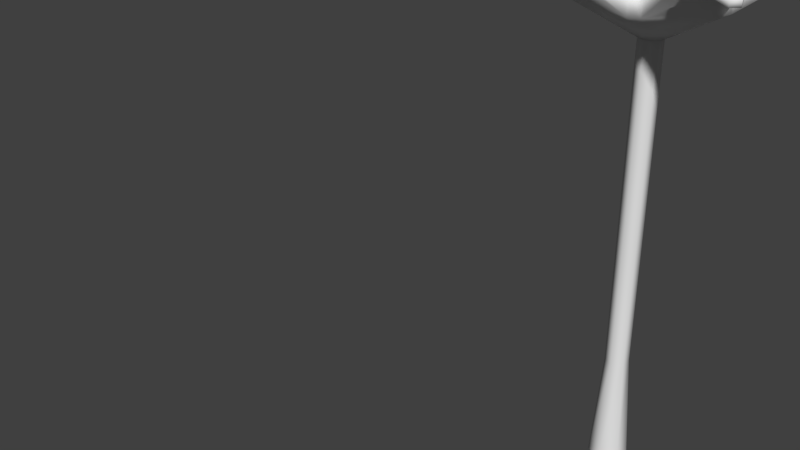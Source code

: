 # Source: enemy_plant.blend  (saved by Blender 2.78.0; exported with 4.5.12 LTS)
import bpy
from mathutils import Matrix  # noqa: F401  (used for matrix-valued properties, if any)

bpy.ops.wm.read_factory_settings(use_empty=True)
scene = bpy.context.scene
scene.name = 'Scene'

# ---- collections
col_collection_1 = bpy.data.collections.new('Collection 1'); scene.collection.children.link(col_collection_1)

# ---- world
world_world = bpy.data.worlds.new('World'); scene.world = world_world
world_world.color = (0.05088, 0.05088, 0.05088)
world_world.use_sun_shadow = False
world_world.sun_shadow_jitter_overblur = 0.0
world_world.cycles.sampling_method = 'MANUAL'

# ---- meshes
me_circle_002 = bpy.data.meshes.new('Circle.002')
me_circle_002.from_pydata([(0.0, 1.0, 14.4), (-0.5, 0.866, 14.4), (-0.866, 0.5, 14.4), (-1.0, -4.371e-08, 14.4), (-0.866, -0.5, 14.4), (-0.5, -0.866, 14.4), (-1.51e-07, -1.0, 14.4), (0.5, -0.866, 14.4), (0.866, -0.5, 14.4), (1.0, -4.649e-07, 14.4), (0.866, 0.5, 14.4), (0.5, 0.866, 14.4), (-3.17e-09, 1.319, 15.17), (-0.6595, 1.142, 15.17), (-1.142, 0.6595, 15.17), (-1.319, -1.328e-08, 15.17), (-1.142, -0.6595, 15.17), (-0.6595, -1.142, 15.17), (-2.023e-07, -1.319, 15.17), (0.6595, -1.142, 15.17), (1.142, -0.6595, 15.17), (1.319, -5.689e-07, 15.17), (1.142, 0.6595, 15.17), (0.6595, 1.142, 15.17), (-4.686e-08, 3.896, 16.91), (-1.948, 3.374, 16.91), (-3.374, 1.948, 16.91), (-3.896, 2.785e-07, 16.91), (-3.374, -1.948, 16.91), (-1.948, -3.374, 16.91), (-6.351e-07, -3.896, 16.91), (1.948, -3.374, 16.91), (3.374, -1.948, 16.91), (3.896, 1.575, 16.91), (3.374, 1.948, 16.91), (1.948, 3.374, 16.91), (1.244e-08, 7.089, 19.68), (-3.544, 6.139, 19.68), (-6.139, 3.544, 19.68), (-7.089, 6.697e-07, 19.68), (-6.139, -3.544, 19.68), (-3.544, -6.139, 19.68), (-1.058e-06, -7.089, 19.68), (3.544, -6.139, 19.68), (6.139, -3.544, 19.68), (7.089, 1.575, 19.68), (6.139, 3.544, 19.68), (3.544, 6.139, 19.68), (4.006e-09, 7.981, 23.87), (-3.99, 6.912, 23.87), (-6.912, 3.99, 23.87), (-7.981, 7.69e-07, 23.87), (-6.912, -3.99, 23.87), (-3.99, -6.912, 23.87), (-1.201e-06, -7.981, 23.87), (3.99, -6.912, 23.87), (6.912, -3.99, 23.87), (7.981, 1.575, 23.87), (6.912, 3.99, 23.87), (3.99, 6.912, 23.87), (9.392e-09, 8.397, 29.77), (-4.817, 7.272, 29.77), (-7.272, 4.198, 29.77), (-8.397, 8.195e-07, 29.77), (-7.272, -4.198, 29.77), (-4.198, -7.272, 29.77), (-1.259e-06, -8.397, 29.77), (4.198, -7.272, 29.77), (7.272, -4.198, 29.77), (8.397, 1.575, 29.77), (7.272, 4.198, 29.77), (4.198, 7.272, 29.77), (-2.724e-08, 6.569, 36.17), (-3.903, 5.689, 36.17), (-6.308, 3.285, 36.17), (-7.188, 6.498e-07, 36.17), (-6.308, -3.285, 36.17), (-3.903, -5.689, 36.17), (-1.019e-06, -6.569, 36.17), (3.285, -5.689, 36.17), (5.689, -3.285, 36.17), (6.569, 1.575, 36.17), (5.689, 3.285, 36.17), (3.285, 5.689, 36.17), (-3.201e-08, 4.065, 38.24), (-3.448, 3.52, 38.24), (-4.936, 2.033, 38.24), (-5.481, 4.627e-07, 38.24), (-4.936, -2.033, 38.24), (-3.448, -3.52, 38.24), (-6.458e-07, -4.065, 38.24), (2.033, -3.52, 38.24), (3.52, -2.033, 38.24), (4.065, 1.575, 38.24), (3.52, 2.033, 38.24), (2.033, 3.52, 38.24), (-6.954e-08, 1.043e-07, 38.81), (-2.525, -0.1445, 38.79), (-2.43, -4.21, 38.22), (-2.43, 3.92, 38.22), (-2.088, -6.714, 36.18), (-2.088, 6.425, 36.18), (-1.03, -8.541, 29.87), (-1.03, 8.252, 29.87), (-0.05402, -8.126, 24.06), (-0.05402, 7.836, 24.06), (-1.244, 6.426, 16.49), (-2.056, 6.208, 16.49), (-5.88, 2.424, 16.49), (-6.126, 1.505, 16.49), (-4.741, -3.65, 16.49), (-4.078, -4.313, 16.49), (1.071, -5.699, 16.49), (2.001, -5.45, 16.49), (5.78, -1.629, 16.49), (5.998, -0.8148, 16.49), (4.606, 4.413, 16.49), (3.985, 5.034, 16.49), (-0.057, 1.441, 14.52), (-0.5922, 1.298, 14.52), (-0.9839, 0.9063, 14.52), (-1.127, 0.3711, 14.52), (-0.9839, -0.164, 14.52), (-0.5922, -0.5558, 14.52), (-0.05701, -0.6992, 14.52), (0.4782, -0.5558, 14.52), (0.8699, -0.164, 14.52), (1.013, 0.3711, 14.52), (0.8699, 0.9063, 13.52), (0.4782, 1.298, 14.52), (1.044, 11.09, 18.84), (-6.15, 9.33, 18.84), (-9.016, 6.464, 18.84), (-10.77, -0.7584, 18.84), (-9.902, -4.009, 18.84), (-4.287, -9.514, 18.84), (-1.336, -10.3, 18.84), (6.103, -8.52, 18.84), (8.834, -5.789, 18.84), (10.64, 1.575, 18.84), (9.808, 4.677, 18.84), (4.351, 10.21, 18.84), (3.195, 13.78, 18.14), (-9.616, 10.32, 18.14), (-10.01, 9.931, 18.14), (-13.48, -2.845, 18.14), (-13.29, -3.555, 18.14), (-3.953, -12.87, 18.14), (-3.303, -13.04, 18.14), (9.439, -9.646, 18.14), (9.96, -9.124, 18.14), (13.35, 3.627, 18.14), (13.19, 4.257, 18.14), (3.833, 13.61, 18.14), (-0.06706, 1.265, -14.98), (-0.8904, 0.7892, -14.98), (-0.8904, -0.1615, -14.98), (-0.06706, -0.6369, -14.98), (0.7563, -0.1615, -14.98), (0.7563, 0.7892, -14.98), (-0.06706, 1.876, -23.99), (-1.42, 1.095, -23.99), (-1.42, -0.4673, -23.99), (-0.06706, -1.249, -23.99), (1.286, -0.4673, -23.99), (1.286, 1.095, -23.99), (-0.06706, 1.265, -6.015), (-0.8904, 0.7892, -6.015), (-0.8904, -0.1615, -6.015), (-0.06706, -0.6369, -6.015), (0.7563, -0.1615, -6.015), (0.7563, 0.7892, -6.015), (-0.06706, 1.265, 4.758), (-0.8904, 0.7892, 4.758), (-0.8904, -0.1615, 4.758), (-0.06706, -0.6369, 4.758), (0.7563, -0.1615, 4.758), (0.7563, 0.7892, 4.758), (-0.06706, 1.265, 14.72), (-0.8904, 0.7892, 14.72), (-0.8904, -0.1615, 14.72), (-0.06706, -0.6369, 14.72), (0.7563, -0.1615, 14.72), (0.7563, 0.7892, 14.72), (-2.056, 6.208, 14.63), (-1.244, 6.426, 14.63), (-5.88, 2.424, 14.63), (-6.126, 1.505, 14.63), (-4.741, -3.65, 14.63), (-4.078, -4.313, 14.63), (1.071, -5.699, 14.63), (2.001, -5.45, 14.63), (5.78, -1.629, 14.63), (5.998, -0.8148, 14.63), (4.606, 4.413, 14.63), (3.985, 5.034, 14.63), (-0.5922, 1.298, 11.67), (-0.057, 1.441, 11.67), (-0.9839, 0.9063, 11.67), (-1.127, 0.3711, 11.67), (-0.9839, -0.164, 11.67), (-0.5922, -0.5558, 11.67), (-0.05701, -0.6992, 11.67), (0.4782, -0.5558, 11.67), (0.8699, -0.164, 11.67), (1.013, 0.3711, 11.67), (0.8699, 0.9063, 11.67), (0.4782, 1.298, 11.67), (-9.016, 6.464, 18.3), (-6.15, 9.33, 18.3), (-9.902, -4.009, 18.3), (-10.77, -0.7584, 18.3), (-1.336, -10.3, 18.3), (-4.287, -9.514, 18.3), (8.834, -5.789, 18.3), (6.103, -8.52, 18.3), (9.808, 4.677, 18.3), (10.64, 1.575, 18.3), (1.044, 11.09, 18.3), (4.351, 10.21, 18.3), (-10.01, 9.931, 17.6), (-9.616, 10.32, 17.6), (-13.29, -3.555, 17.6), (-13.48, -2.845, 17.6), (-3.303, -13.04, 17.6), (-3.953, -12.87, 17.6), (9.96, -9.124, 17.6), (9.439, -9.646, 17.6), (13.19, 4.257, 17.6), (13.35, 3.627, 17.6), (3.195, 13.78, 17.6), (3.833, 13.61, 17.6), (0.901, 0.901, 15.17), (1.76, -2.661, 16.91), (1.76, 2.661, 16.91), (3.94, -4.842, 19.68), (3.94, 4.842, 19.68), (4.55, -5.451, 23.87), (4.55, 5.451, 23.87), (4.834, -5.735, 29.77), (4.834, 5.735, 29.77), (3.586, -4.487, 36.17), (3.586, 4.487, 36.17), (1.875, -2.776, 38.24), (1.875, 2.776, 38.24), (2.993, -0.1964, 16.91), (5.973, -0.9946, 19.68), (6.805, -1.218, 23.87), (7.193, -1.322, 29.77), (5.488, -0.8649, 36.17), (3.151, -0.2387, 38.24), (0.3813, 7.504, 24.51), (0.285, 7.889, 29.97), (0.285, -7.653, 29.97), (0.1806, 6.198, 35.88), (0.1806, -5.961, 35.88), (0.1468, 3.88, 37.8), (0.1468, -3.644, 37.8), (0.1374, 0.1181, 38.33), (-2.598, 0.001371, 38.27), (-2.535, -3.75, 37.75), (-2.533, 4.365, 37.66), (-2.305, -6.061, 35.85), (-2.305, 6.064, 35.85), (-1.596, -7.748, 29.99), (-1.596, 7.75, 29.99), (-0.9415, -7.364, 24.59), (-0.9415, 7.367, 24.59), (-0.6601, 7.022, 22.12), (-0.6601, -6.885, 22.12), (-1.269, 7.559, 27.29), (-1.269, -7.556, 27.29), (-1.95, 6.907, 32.92), (-1.95, -6.904, 32.92), (-2.42, -4.906, 36.8), (-2.567, -1.874, 38.01), (0.1421, 1.999, 38.07), (0.1637, -4.803, 36.84), (0.1637, 5.039, 36.84), (0.2328, -6.807, 32.93), (-2.567, 2.245, 38.01), (0.2328, 7.043, 32.93), (0.3332, -7.46, 27.24), (0.3332, 7.696, 27.24), (0.1421, -1.763, 38.07), (-0.5194, 6.849, 20.88), (-0.8008, -7.125, 23.35), (-1.105, 7.463, 25.94), (-1.432, -7.652, 28.64), (-1.773, 7.329, 31.45), (-2.133, -6.413, 34.63), (-2.477, -4.328, 37.27), (-2.551, -2.812, 37.88), (0.1444, 2.939, 37.93), (0.1552, -4.223, 37.32), (0.2067, -6.384, 34.4), (-2.549, 3.347, 37.8), (0.2589, 7.466, 31.45), (0.3091, -7.556, 28.6), (0.3572, 7.6, 25.87), (0.1444, -2.703, 37.93), (-0.8008, 7.194, 23.35), (-0.5194, -6.646, 20.88), (-1.432, 7.654, 28.64), (-1.105, -7.46, 25.94), (-2.128, 6.486, 34.38), (-1.779, -7.421, 31.73), (-2.362, -5.483, 36.32), (-2.582, -0.9365, 38.14), (0.1397, 1.059, 38.2), (0.1721, -5.382, 36.36), (0.1552, 4.459, 37.32), (0.2589, -7.23, 31.45), (-2.582, 0.9392, 38.14), (0.2067, 6.62, 34.4), (0.3572, -7.364, 25.87), (0.3091, 7.793, 28.6), (0.3602, 7.297, 23.69), (0.1397, -0.8224, 38.2), (-0.8127, 7.504, 24.47), (-0.909, 7.889, 29.92), (-0.909, -7.653, 29.92), (-1.013, 6.198, 35.84), (-1.013, -5.961, 35.84), (-1.047, 3.88, 37.76), (-1.047, -3.644, 37.76), (-1.057, 0.1181, 38.29), (-1.407, 0.001371, 38.3), (-1.343, -3.75, 37.77), (-1.342, 4.365, 37.68), (-1.114, -6.061, 35.87), (-1.114, 6.064, 35.87), (-0.4044, -7.748, 30.01), (-0.4044, 7.75, 30.01), (0.2497, -7.364, 24.61), (0.2497, 7.367, 24.61), (0.5311, 7.022, 22.14), (0.5311, -6.885, 22.14), (-0.07735, 7.559, 27.31), (-0.07735, -7.556, 27.31), (-0.7591, 6.907, 32.94), (-0.7591, -6.904, 32.94), (-1.229, -4.906, 36.82), (-1.375, -1.874, 38.03), (-1.052, 1.999, 38.02), (-1.03, -4.803, 36.8), (-1.03, 5.039, 36.8), (-0.9612, -6.807, 32.88), (-1.375, 2.245, 38.03), (-0.9612, 7.043, 32.88), (-0.8608, -7.46, 27.2), (-0.8608, 7.696, 27.2), (-1.052, -1.763, 38.02), (0.6718, 6.849, 20.91), (0.3904, -7.125, 23.38), (0.08618, 7.463, 25.96), (-0.2409, -7.652, 28.66), (-0.5818, 7.329, 31.48), (-0.9415, -6.413, 34.65), (-1.286, -4.328, 37.3), (-1.359, -2.812, 37.9), (-1.05, 2.939, 37.89), (-1.039, -4.223, 37.28), (-0.9873, -6.384, 34.36), (-1.358, 3.347, 37.83), (-0.9351, 7.466, 31.4), (-0.8849, -7.556, 28.56), (-0.8368, 7.6, 25.83), (-1.05, -2.703, 37.89), (0.3904, 7.194, 23.38), (0.6718, -6.646, 20.91), (-0.2409, 7.654, 28.66), (0.08618, -7.46, 25.96), (-0.9365, 6.486, 34.41), (-0.5874, -7.421, 31.75), (-1.171, -5.483, 36.35), (-1.391, -0.9365, 38.16), (-1.054, 1.059, 38.16), (-1.022, -5.382, 36.32), (-1.039, 4.459, 37.28), (-0.9351, -7.23, 31.4), (-1.391, 0.9392, 38.16), (-0.9873, 6.62, 34.36), (-0.8368, -7.364, 25.83), (-0.8849, 7.793, 28.56), (-0.8338, 7.297, 23.65), (-1.054, -0.8224, 38.16), (-1.244, 7.444, 24.21), (-1.328, 7.865, 29.58), (-1.329, -7.632, 29.61), (-1.433, 6.299, 35.47), (-1.434, -6.041, 35.55), (-1.473, 3.633, 37.78), (-1.471, -3.77, 37.64), (-1.481, -0.153, 38.24), (-0.9806, -0.131, 38.29), (-0.9071, -3.871, 37.68), (-0.9202, 4.199, 37.72), (-0.6511, -6.153, 35.56), (-0.6431, 6.174, 35.5), (0.06074, -7.724, 29.69), (0.06836, 7.722, 29.62), (0.7114, -7.3, 24.29), (0.7151, 7.316, 24.26), (0.9933, 6.975, 21.82), (0.9903, -6.826, 21.85), (0.3943, 7.531, 26.93), (0.3923, -7.529, 26.95), (-0.2808, 7.036, 32.51), (-0.2956, -7.003, 32.73), (-0.7895, -5.055, 36.71), (-0.9474, -2.088, 38.01), (-1.478, 1.744, 38.04), (-1.454, -4.933, 36.68), (-1.458, 4.893, 36.91), (-1.38, -6.916, 32.49), (-0.955, 1.92, 38.07), (-1.379, 7.161, 32.45), (-1.28, -7.436, 26.84), (-1.28, 7.671, 26.82), (-1.477, -1.989, 37.98), (1.058, 6.895, 21.25), (0.7774, -7.188, 23.71), (0.4632, 7.49, 26.36), (0.1427, -7.676, 29.01), (-0.2115, 7.2, 31.93), (-0.5556, -6.321, 34.98), (-0.8738, -4.206, 37.4), (-0.9387, -2.598, 37.94), (-1.474, 3.186, 37.84), (-1.466, -4.097, 37.37), (-1.418, -6.305, 34.63), (-0.9307, 3.514, 37.81), (-1.368, 7.348, 31.8), (-1.316, -7.577, 28.84), (-1.269, 7.626, 26.18), (-1.475, -2.477, 37.91), (0.7737, 7.244, 23.75), (1.061, -6.705, 21.22), (0.135, 7.683, 29.07), (0.4652, -7.486, 26.35), (-0.5586, 6.375, 34.8), (-0.2022, -7.323, 31.99), (-0.7618, -5.334, 36.48), (-0.9692, -0.8041, 38.19), (-1.479, 1.314, 38.1), (-1.449, -5.252, 36.41), (-1.462, 4.605, 37.14), (-1.367, -7.121, 31.77), (-0.963, 1.264, 38.14), (-1.419, 6.519, 34.7), (-1.268, -7.388, 26.16), (-1.316, 7.816, 28.88), (-1.253, 7.358, 23.87), (-1.48, -0.5513, 38.18)], [], [(9, 10, 22, 21), (6, 7, 19, 18), (3, 4, 16, 15), (10, 11, 23, 232, 22), (0, 1, 13, 12), (7, 8, 20, 19), (4, 5, 17, 16), (11, 0, 12, 23), (1, 2, 14, 13), (8, 9, 21, 20), (5, 6, 18, 17), (2, 3, 15, 14), (16, 17, 29, 28), (23, 12, 24, 35), (13, 14, 26, 25), (20, 21, 33, 245, 32), (17, 18, 30, 29), (14, 15, 27, 26), (21, 22, 34, 33), (18, 19, 31, 30), (15, 16, 28, 27), (232, 23, 35, 234), (12, 13, 25, 24), (19, 20, 32, 233, 31), (233, 32, 44, 235), (28, 29, 41, 40), (35, 24, 36, 47), (25, 26, 38, 37), (245, 33, 45, 246), (29, 30, 42, 41), (26, 27, 39, 38), (33, 34, 46, 45), (30, 31, 43, 42), (27, 28, 40, 39), (234, 35, 47, 236), (24, 25, 37, 36), (36, 37, 49, 105), (235, 44, 56, 237), (40, 41, 53, 52), (47, 36, 48, 59), (37, 38, 50, 49), (246, 45, 57, 247), (41, 42, 104, 53), (38, 39, 51, 50), (45, 46, 58, 57), (42, 43, 55, 54), (39, 40, 52, 51), (236, 47, 59, 238), (238, 59, 71, 240), (105, 49, 61, 103), (237, 56, 68, 239), (52, 53, 65, 64), (59, 48, 60, 71), (49, 50, 62, 61), (247, 57, 69, 248), (53, 104, 102, 65), (50, 51, 63, 62), (57, 58, 70, 69), (54, 55, 67, 66), (51, 52, 64, 63), (63, 64, 76, 75), (240, 71, 83, 242), (103, 61, 73, 101), (239, 68, 80, 241), (64, 65, 77, 76), (71, 60, 72, 83), (61, 62, 74, 73), (248, 69, 81, 249), (65, 102, 100, 77), (62, 63, 75, 74), (69, 70, 82, 81), (66, 67, 79, 78), (75, 76, 88, 87), (242, 83, 95, 244), (101, 73, 85, 99), (241, 80, 92, 243), (76, 77, 89, 88), (83, 72, 84, 95), (73, 74, 86, 85), (249, 81, 93, 250), (77, 100, 98, 89), (74, 75, 87, 86), (81, 82, 94, 93), (78, 79, 91, 90), (90, 91, 96), (87, 88, 97), (94, 244, 95, 96), (99, 85, 97), (91, 243, 92, 96), (88, 89, 97), (95, 84, 96), (85, 86, 97), (92, 250, 93, 96), (89, 98, 97), (86, 87, 97), (93, 94, 96), (114, 126, 125, 113), (111, 123, 122, 110), (106, 118, 129, 117), (108, 120, 119, 107), (115, 127, 126, 114), (112, 124, 123, 111), (109, 121, 120, 108), (116, 128, 127, 115), (113, 125, 124, 112), (110, 122, 121, 109), (117, 129, 128, 116), (107, 119, 118, 106), (117, 141, 130, 106), (115, 139, 140, 116), (113, 137, 138, 114), (111, 135, 136, 112), (109, 133, 134, 110), (107, 131, 132, 108), (139, 151, 152, 140), (135, 147, 148, 136), (131, 143, 144, 132), (141, 153, 142, 130), (137, 149, 150, 138), (133, 145, 146, 134), (154, 159, 165, 160), (158, 157, 163, 164), (156, 155, 161, 162), (159, 158, 164, 165), (157, 156, 162, 163), (155, 154, 160, 161), (159, 154, 166, 171), (157, 158, 170, 169), (155, 156, 168, 167), (158, 159, 171, 170), (156, 157, 169, 168), (154, 155, 167, 166), (171, 166, 172, 177), (169, 170, 176, 175), (167, 168, 174, 173), (170, 171, 177, 176), (168, 169, 175, 174), (166, 167, 173, 172), (176, 177, 183, 182), (174, 175, 181, 180), (172, 173, 179, 178), (177, 172, 178, 183), (175, 176, 182, 181), (173, 174, 180, 179), (192, 191, 203, 204), (189, 188, 200, 201), (185, 195, 207, 197), (186, 184, 196, 198), (193, 192, 204, 205), (190, 189, 201, 202), (187, 186, 198, 199), (194, 193, 205, 206), (191, 190, 202, 203), (188, 187, 199, 200), (195, 194, 206, 207), (184, 185, 197, 196), (195, 185, 218, 219), (193, 194, 216, 217), (191, 192, 214, 215), (189, 190, 212, 213), (187, 188, 210, 211), (184, 186, 208, 209), (217, 216, 228, 229), (213, 212, 224, 225), (209, 208, 220, 221), (219, 218, 230, 231), (215, 214, 226, 227), (211, 210, 222, 223), (115, 193, 217, 139), (146, 222, 210, 134), (110, 188, 189, 111), (151, 229, 228, 152), (125, 203, 202, 124), (140, 216, 194, 116), (153, 231, 230, 142), (126, 204, 203, 125), (113, 191, 215, 137), (112, 190, 191, 113), (139, 217, 229, 151), (127, 205, 204, 126), (138, 214, 192, 114), (152, 228, 216, 140), (128, 206, 205, 127), (111, 189, 213, 135), (114, 192, 193, 115), (135, 213, 225, 147), (129, 207, 206, 128), (136, 212, 190, 112), (148, 224, 212, 136), (118, 197, 207, 129), (109, 187, 211, 133), (116, 194, 195, 117), (131, 209, 221, 143), (134, 210, 188, 110), (144, 220, 208, 132), (107, 184, 209, 131), (119, 196, 197, 118), (141, 219, 231, 153), (132, 208, 186, 108), (120, 198, 196, 119), (142, 230, 218, 130), (106, 185, 184, 107), (143, 221, 220, 144), (121, 199, 198, 120), (137, 215, 227, 149), (145, 223, 222, 146), (122, 200, 199, 121), (117, 195, 219, 141), (150, 226, 214, 138), (108, 186, 187, 109), (147, 225, 224, 148), (123, 201, 200, 122), (130, 218, 185, 106), (133, 211, 223, 145), (149, 227, 226, 150), (124, 202, 201, 123), (79, 241, 243, 91), (82, 242, 244, 94), (67, 239, 241, 79), (70, 240, 242, 82), (55, 237, 239, 67), (58, 238, 240, 70), (46, 236, 238, 58), (43, 235, 237, 55), (34, 234, 236, 46), (31, 233, 235, 43), (22, 232, 234, 34), (80, 249, 250, 92), (68, 248, 249, 80), (56, 247, 248, 68), (44, 246, 247, 56), (32, 245, 246, 44), (318, 258, 326, 386), (283, 299, 367, 351), (280, 313, 381, 348), (261, 296, 364, 329), (303, 265, 333, 371), (287, 270, 338, 355), (264, 288, 356, 332), (300, 284, 352, 368), (315, 282, 350, 383), (259, 308, 376, 327), (298, 253, 321, 366), (273, 306, 374, 341), (269, 302, 370, 337), (275, 292, 360, 343), (266, 286, 354, 334), (305, 263, 331, 373), (289, 272, 340, 357), (301, 267, 335, 369), (285, 268, 336, 353), (274, 307, 375, 342), (260, 291, 359, 328), (254, 314, 382, 322), (309, 276, 344, 377), (293, 256, 324, 361), (271, 304, 372, 339), (281, 297, 365, 349), (310, 277, 345, 378), (294, 257, 325, 362), (262, 290, 358, 330), (252, 316, 384, 320), (311, 278, 346, 379), (251, 317, 385, 319), (312, 279, 347, 380), (295, 255, 323, 363), (343, 360, 428, 411), (337, 370, 438, 405), (349, 365, 433, 417), (339, 372, 440, 407), (351, 367, 435, 419), (341, 374, 442, 409), (368, 352, 420, 436), (342, 375, 443, 410), (369, 335, 403, 437), (377, 344, 412, 445), (334, 354, 422, 402), (371, 333, 401, 439), (378, 345, 413, 446), (332, 356, 424, 400), (373, 331, 399, 441), (379, 346, 414, 447), (330, 358, 426, 398), (327, 376, 444, 395), (380, 347, 415, 448), (328, 359, 427, 396), (322, 382, 450, 390), (348, 381, 449, 416), (361, 324, 392, 429), (320, 384, 452, 388), (383, 350, 418, 451), (362, 325, 393, 430), (319, 385, 453, 387), (353, 336, 404, 421), (363, 323, 391, 431), (386, 326, 394, 454), (355, 338, 406, 423), (329, 364, 432, 397), (357, 340, 408, 425), (366, 321, 389, 434), (36, 105, 103, 101, 99, 97, 98, 100, 102, 104, 42)])
me_circle_002.polygons.foreach_set('use_smooth', [True] * 301)
_uv = me_circle_002.uv_layers.new(name='UVMap')
_uv.uv.foreach_set('vector', [0.7457, 0.5307, 0.7407, 0.5398, 0.7454, 0.5443, 0.7519, 0.5322, 0.7308, 0.5064, 0.7399, 0.5114, 0.7443, 0.5067, 0.7323, 0.5002, 0.7065, 0.5213, 0.7115, 0.5122, 0.7068, 0.5078, 0.7003, 0.5199, 0.7407, 0.5398, 0.7319, 0.5453, 0.7337, 0.5515, 0.7395, 0.5479, 0.7454, 0.5443, 0.7214, 0.5456, 0.7123, 0.5406, 0.7079, 0.5453, 0.72, 0.5518, 0.7399, 0.5114, 0.7454, 0.5203, 0.7515, 0.5184, 0.7443, 0.5067, 0.7115, 0.5122, 0.7204, 0.5067, 0.7185, 0.5006, 0.7068, 0.5078, 0.7319, 0.5453, 0.7214, 0.5456, 0.72, 0.5518, 0.7337, 0.5515, 0.7123, 0.5406, 0.7068, 0.5318, 0.7007, 0.5336, 0.7079, 0.5453, 0.7454, 0.5203, 0.7457, 0.5307, 0.7519, 0.5322, 0.7515, 0.5184, 0.7204, 0.5067, 0.7308, 0.5064, 0.7323, 0.5002, 0.7185, 0.5006, 0.7068, 0.5318, 0.7065, 0.5213, 0.7003, 0.5199, 0.7007, 0.5336, 0.2397, 0.4436, 0.2342, 0.4484, 0.2052, 0.429, 0.2243, 0.414, 0.2577, 0.464, 0.2601, 0.4571, 0.2969, 0.4584, 0.2864, 0.4829, 0.2584, 0.4497, 0.2535, 0.4443, 0.2699, 0.4147, 0.2892, 0.431, 0.2385, 0.4684, 0.2455, 0.4706, 0.2613, 0.5041, 0.2413, 0.4961, 0.2216, 0.4979, 0.2342, 0.4484, 0.2318, 0.4554, 0.1951, 0.4535, 0.2052, 0.429, 0.2535, 0.4443, 0.2467, 0.4421, 0.247, 0.4092, 0.2699, 0.4147, 0.4295, 0.5027, 0.4237, 0.4941, 0.4346, 0.4513, 0.4436, 0.4529, 0.2318, 0.4554, 0.2334, 0.4629, 0.202, 0.4801, 0.1951, 0.4535, 0.2467, 0.4421, 0.2397, 0.4436, 0.2243, 0.414, 0.247, 0.4092, 0.1695, 0.7555, 0.1704, 0.7548, 0.1704, 0.7986, 0.1647, 0.7912, 0.2601, 0.4571, 0.2584, 0.4497, 0.2892, 0.431, 0.2969, 0.4584, 0.2334, 0.4629, 0.2385, 0.4684, 0.2216, 0.4979, 0.2108, 0.481, 0.202, 0.4801, 0.2108, 0.481, 0.2216, 0.4979, 0.2015, 0.5408, 0.1749, 0.521, 0.2243, 0.414, 0.2052, 0.429, 0.1598, 0.3944, 0.2034, 0.3694, 0.2864, 0.4829, 0.2969, 0.4584, 0.3826, 0.4569, 0.3302, 0.5168, 0.2892, 0.431, 0.2699, 0.4147, 0.289, 0.3693, 0.3319, 0.3947, 0.2413, 0.4961, 0.2613, 0.5041, 0.2616, 0.5486, 0.231, 0.5419, 0.2052, 0.429, 0.1951, 0.4535, 0.1136, 0.454, 0.1598, 0.3944, 0.2699, 0.4147, 0.247, 0.4092, 0.2461, 0.362, 0.289, 0.3693, 0.2613, 0.5041, 0.2666, 0.4993, 0.2848, 0.5419, 0.2616, 0.5486, 0.1951, 0.4535, 0.202, 0.4801, 0.1568, 0.514, 0.1136, 0.454, 0.247, 0.4092, 0.2243, 0.414, 0.2034, 0.3694, 0.2461, 0.362, 0.2778, 0.4831, 0.2864, 0.4829, 0.3302, 0.5168, 0.3119, 0.5234, 0.2969, 0.4584, 0.2892, 0.431, 0.3319, 0.3947, 0.3826, 0.4569, 0.3826, 0.4569, 0.3319, 0.3947, 0.3697, 0.3324, 0.4476, 0.3666, 0.1749, 0.521, 0.2015, 0.5408, 0.1883, 0.5907, 0.1493, 0.579, 0.2034, 0.3694, 0.1598, 0.3944, 0.1221, 0.3366, 0.1859, 0.3152, 0.3302, 0.5168, 0.3826, 0.4569, 0.445, 0.5454, 0.3618, 0.5768, 0.3319, 0.3947, 0.289, 0.3693, 0.3027, 0.3129, 0.3697, 0.3324, 0.231, 0.5419, 0.2616, 0.5486, 0.263, 0.5964, 0.2248, 0.5936, 0.1598, 0.3944, 0.1136, 0.454, 0.04778, 0.372, 0.1221, 0.3366, 0.289, 0.3693, 0.2461, 0.362, 0.244, 0.3081, 0.3027, 0.3129, 0.2616, 0.5486, 0.2848, 0.5419, 0.2973, 0.5925, 0.263, 0.5964, 0.1136, 0.454, 0.1568, 0.514, 0.1241, 0.5728, 0.04275, 0.5347, 0.2461, 0.362, 0.2034, 0.3694, 0.1859, 0.3152, 0.244, 0.3081, 0.3119, 0.5234, 0.3302, 0.5168, 0.3618, 0.5768, 0.3364, 0.5822, 0.3364, 0.5822, 0.3618, 0.5768, 0.3737, 0.6771, 0.3455, 0.6764, 0.4476, 0.3666, 0.3697, 0.3324, 0.379, 0.2242, 0.4641, 0.2237, 0.1493, 0.579, 0.1883, 0.5907, 0.1814, 0.6711, 0.1358, 0.6738, 0.1859, 0.3152, 0.1221, 0.3366, 0.09743, 0.2323, 0.1726, 0.2261, 0.3618, 0.5768, 0.445, 0.5454, 0.4641, 0.6892, 0.3737, 0.6771, 0.3697, 0.3324, 0.3027, 0.3129, 0.3099, 0.2221, 0.379, 0.2242, 0.2248, 0.5936, 0.263, 0.5964, 0.2632, 0.6711, 0.2212, 0.6726, 0.1221, 0.3366, 0.04778, 0.372, 0.02392, 0.2376, 0.09743, 0.2323, 0.3027, 0.3129, 0.244, 0.3081, 0.241, 0.2227, 0.3099, 0.2221, 0.263, 0.5964, 0.2973, 0.5925, 0.3014, 0.6724, 0.2632, 0.6711, 0.04275, 0.5347, 0.1241, 0.5728, 0.1071, 0.6737, 0.01456, 0.6778, 0.244, 0.3081, 0.1859, 0.3152, 0.1726, 0.2261, 0.241, 0.2227, 0.241, 0.2227, 0.1726, 0.2261, 0.1829, 0.1185, 0.2384, 0.1213, 0.3455, 0.6764, 0.3737, 0.6771, 0.3426, 0.7808, 0.3234, 0.7791, 0.4641, 0.2237, 0.379, 0.2242, 0.3555, 0.0975, 0.3969, 0.07896, 0.1358, 0.6738, 0.1814, 0.6711, 0.1914, 0.7617, 0.1565, 0.7787, 0.1726, 0.2261, 0.09743, 0.2323, 0.1201, 0.1039, 0.1829, 0.1185, 0.3737, 0.6771, 0.4641, 0.6892, 0.394, 0.8224, 0.3426, 0.7808, 0.379, 0.2242, 0.3099, 0.2221, 0.2938, 0.1156, 0.3555, 0.0975, 0.2212, 0.6726, 0.2632, 0.6711, 0.2632, 0.7563, 0.2264, 0.7655, 0.09743, 0.2323, 0.02392, 0.2376, 0.07465, 0.09059, 0.1201, 0.1039, 0.3099, 0.2221, 0.241, 0.2227, 0.2384, 0.1213, 0.2938, 0.1156, 0.2632, 0.6711, 0.3014, 0.6724, 0.2897, 0.7618, 0.2632, 0.7563, 0.01456, 0.6778, 0.1071, 0.6737, 0.1368, 0.7794, 0.07692, 0.8223, 0.2384, 0.1213, 0.1829, 0.1185, 0.2003, 0.07249, 0.2373, 0.0771, 0.3234, 0.7791, 0.3426, 0.7808, 0.3044, 0.8247, 0.2959, 0.816, 0.3969, 0.07896, 0.3555, 0.0975, 0.3111, 0.05051, 0.3296, 0.03158, 0.1565, 0.7787, 0.1914, 0.7617, 0.2061, 0.8116, 0.1836, 0.8171, 0.1829, 0.1185, 0.1201, 0.1039, 0.1621, 0.05423, 0.2003, 0.07249, 0.3426, 0.7808, 0.394, 0.8224, 0.3307, 0.8583, 0.3044, 0.8247, 0.3555, 0.0975, 0.2938, 0.1156, 0.2739, 0.07075, 0.3111, 0.05051, 0.2264, 0.7655, 0.2632, 0.7563, 0.2651, 0.803, 0.2369, 0.8171, 0.1201, 0.1039, 0.07465, 0.09059, 0.1372, 0.03854, 0.1621, 0.05423, 0.2938, 0.1156, 0.2384, 0.1213, 0.2373, 0.0771, 0.2739, 0.07075, 0.2632, 0.7563, 0.2897, 0.7618, 0.2741, 0.8112, 0.2651, 0.803, 0.07692, 0.8223, 0.1368, 0.7794, 0.1748, 0.8262, 0.1498, 0.8664, 0.1498, 0.8664, 0.1748, 0.8262, 0.2441, 0.8795, 0.2373, 0.0771, 0.2003, 0.07249, 0.2325, 0.0111, 0.2741, 0.8112, 0.2959, 0.816, 0.3044, 0.8247, 0.2441, 0.8795, 0.3296, 0.03158, 0.3111, 0.05051, 0.2325, 0.0111, 0.1748, 0.8262, 0.1836, 0.8171, 0.2061, 0.8116, 0.2441, 0.8795, 0.2003, 0.07249, 0.1621, 0.05423, 0.2325, 0.0111, 0.3044, 0.8247, 0.3307, 0.8583, 0.2441, 0.8795, 0.3111, 0.05051, 0.2739, 0.07075, 0.2325, 0.0111, 0.2061, 0.8116, 0.2369, 0.8171, 0.2651, 0.803, 0.2441, 0.8795, 0.1621, 0.05423, 0.1372, 0.03854, 0.2325, 0.0111, 0.2739, 0.07075, 0.2373, 0.0771, 0.2325, 0.0111, 0.2651, 0.803, 0.2741, 0.8112, 0.2441, 0.8795, 0.8469, 0.5211, 0.7439, 0.5269, 0.7381, 0.5174, 0.7907, 0.4286, 0.6664, 0.4225, 0.7171, 0.5124, 0.7076, 0.5182, 0.6503, 0.4324, 0.6718, 0.646, 0.7183, 0.554, 0.7294, 0.5537, 0.7807, 0.6432, 0.5997, 0.546, 0.7026, 0.5392, 0.7085, 0.5487, 0.6569, 0.638, 0.8473, 0.538, 0.7442, 0.538, 0.7439, 0.5269, 0.8469, 0.5211, 0.7737, 0.4194, 0.7282, 0.5121, 0.7171, 0.5124, 0.6664, 0.4225, 0.5991, 0.5269, 0.7023, 0.528, 0.7026, 0.5392, 0.5997, 0.546, 0.7957, 0.6339, 0.7389, 0.5478, 0.7442, 0.538, 0.8473, 0.538, 0.7907, 0.4286, 0.7381, 0.5174, 0.7282, 0.5121, 0.7737, 0.4194, 0.6503, 0.4324, 0.7076, 0.5182, 0.7023, 0.528, 0.5991, 0.5269, 0.7807, 0.6432, 0.7294, 0.5537, 0.7389, 0.5478, 0.7957, 0.6339, 0.6569, 0.638, 0.7085, 0.5487, 0.7183, 0.554, 0.6718, 0.646, 0.7807, 0.6432, 0.7637, 0.7462, 0.6948, 0.7481, 0.6718, 0.646, 0.8473, 0.538, 0.9271, 0.6065, 0.8963, 0.6633, 0.7957, 0.6339, 0.7907, 0.4286, 0.8853, 0.3877, 0.9261, 0.4539, 0.8469, 0.5211, 0.6664, 0.4225, 0.6865, 0.3197, 0.748, 0.318, 0.7737, 0.4194, 0.5991, 0.5269, 0.5187, 0.4609, 0.5509, 0.4013, 0.6503, 0.4324, 0.6569, 0.638, 0.5622, 0.68, 0.5194, 0.6105, 0.5997, 0.546, 0.9271, 0.6065, 0.9707, 0.6593, 0.9644, 0.6709, 0.8963, 0.6633, 0.6865, 0.3197, 0.7038, 0.4918, 0.7174, 0.4915, 0.748, 0.318, 0.5622, 0.68, 0.4897, 0.6833, 0.4838, 0.6738, 0.5194, 0.6105, 0.7637, 0.7462, 0.7377, 0.8104, 0.7244, 0.8108, 0.6948, 0.7481, 0.8853, 0.3877, 0.9559, 0.3812, 0.9637, 0.3938, 0.9261, 0.4539, 0.5187, 0.4609, 0.4755, 0.4074, 0.4825, 0.3944, 0.5509, 0.4013, 0.5317, 0.05021, 0.5299, 0.05464, 0.5256, 0.0135, 0.5284, 0.005812, 0.2371, 0.9105, 0.2367, 0.9391, 0.007464, 0.9389, 0.008786, 0.8925, 0.5416, 0.05231, 0.5376, 0.04902, 0.5378, 0.003743, 0.5442, 0.009471, 0.5299, 0.05464, 0.534, 0.05785, 0.5321, 0.01901, 0.5256, 0.0135, 0.2367, 0.9391, 0.2371, 0.9677, 0.008766, 0.9858, 0.007464, 0.9389, 0.5376, 0.04902, 0.5317, 0.05021, 0.5284, 0.005812, 0.5378, 0.003743, 0.5299, 0.05464, 0.5317, 0.05021, 0.5325, 0.0956, 0.5307, 0.09975, 0.2367, 0.9391, 0.2371, 0.9105, 0.4643, 0.9106, 0.4643, 0.9391, 0.5376, 0.04902, 0.5416, 0.05231, 0.5429, 0.09757, 0.5387, 0.09448, 0.534, 0.05785, 0.5299, 0.05464, 0.5307, 0.09975, 0.5349, 0.1028, 0.2371, 0.9677, 0.2367, 0.9391, 0.4643, 0.9391, 0.4643, 0.9675, 0.5317, 0.05021, 0.5376, 0.04902, 0.5387, 0.09448, 0.5325, 0.0956, 0.5307, 0.09975, 0.5325, 0.0956, 0.5336, 0.1553, 0.5316, 0.159, 0.4643, 0.9391, 0.4643, 0.9106, 0.736, 0.9106, 0.736, 0.939, 0.5387, 0.09448, 0.5429, 0.09757, 0.5445, 0.1571, 0.5401, 0.1543, 0.5349, 0.1028, 0.5307, 0.09975, 0.5316, 0.159, 0.536, 0.1617, 0.4643, 0.9675, 0.4643, 0.9391, 0.736, 0.939, 0.736, 0.9675, 0.5325, 0.0956, 0.5387, 0.09448, 0.5401, 0.1543, 0.5336, 0.1553, 0.536, 0.1617, 0.5316, 0.159, 0.5326, 0.2195, 0.5372, 0.2218, 0.736, 0.9675, 0.736, 0.939, 0.987, 0.939, 0.987, 0.9674, 0.5336, 0.1553, 0.5401, 0.1543, 0.5415, 0.2154, 0.5347, 0.2163, 0.5316, 0.159, 0.5336, 0.1553, 0.5347, 0.2163, 0.5326, 0.2195, 0.736, 0.939, 0.736, 0.9106, 0.987, 0.9106, 0.987, 0.939, 0.5401, 0.1543, 0.5445, 0.1571, 0.5461, 0.2178, 0.5415, 0.2154, 0.8469, 0.5211, 0.7907, 0.4286, 0.7381, 0.5174, 0.7439, 0.5269, 0.6664, 0.4225, 0.6503, 0.4324, 0.7076, 0.5182, 0.7171, 0.5124, 0.6718, 0.646, 0.7807, 0.6432, 0.7294, 0.5537, 0.7183, 0.554, 0.5997, 0.546, 0.6569, 0.638, 0.7085, 0.5487, 0.7026, 0.5392, 0.8473, 0.538, 0.8469, 0.5211, 0.7439, 0.5269, 0.7442, 0.538, 0.7737, 0.4194, 0.6664, 0.4225, 0.7171, 0.5124, 0.7282, 0.5121, 0.5991, 0.5269, 0.5997, 0.546, 0.7026, 0.5392, 0.7023, 0.528, 0.7957, 0.6339, 0.8473, 0.538, 0.7442, 0.538, 0.7389, 0.5478, 0.7907, 0.4286, 0.7737, 0.4194, 0.7282, 0.5121, 0.7381, 0.5174, 0.6503, 0.4324, 0.5991, 0.5269, 0.7023, 0.528, 0.7076, 0.5182, 0.7807, 0.6432, 0.7957, 0.6339, 0.7389, 0.5478, 0.7294, 0.5537, 0.6569, 0.638, 0.6718, 0.646, 0.7183, 0.554, 0.7085, 0.5487, 0.7807, 0.6432, 0.6718, 0.646, 0.6948, 0.7481, 0.7637, 0.7462, 0.8473, 0.538, 0.7957, 0.6339, 0.8963, 0.6633, 0.9271, 0.6065, 0.7907, 0.4286, 0.8469, 0.5211, 0.9261, 0.4539, 0.8853, 0.3877, 0.6664, 0.4225, 0.7737, 0.4194, 0.748, 0.318, 0.6865, 0.3197, 0.5991, 0.5269, 0.6503, 0.4324, 0.5509, 0.4013, 0.5187, 0.4609, 0.6569, 0.638, 0.5997, 0.546, 0.5194, 0.6105, 0.5622, 0.68, 0.9271, 0.6065, 0.8963, 0.6633, 0.9644, 0.6709, 0.9707, 0.6593, 0.6865, 0.3197, 0.748, 0.318, 0.7174, 0.4915, 0.7038, 0.4918, 0.5622, 0.68, 0.5194, 0.6105, 0.4838, 0.6738, 0.4897, 0.6833, 0.7637, 0.7462, 0.6948, 0.7481, 0.7244, 0.8108, 0.7377, 0.8104, 0.8853, 0.3877, 0.9261, 0.4539, 0.9637, 0.3938, 0.9559, 0.3812, 0.5187, 0.4609, 0.5509, 0.4013, 0.4825, 0.3944, 0.4755, 0.4074, 0.8473, 0.538, 0.8473, 0.538, 0.9271, 0.6065, 0.9271, 0.6065, 0.4825, 0.3944, 0.4825, 0.3944, 0.5509, 0.4013, 0.5509, 0.4013, 0.6503, 0.4324, 0.6503, 0.4324, 0.6664, 0.4225, 0.6664, 0.4225, 0.9707, 0.6593, 0.9707, 0.6593, 0.9644, 0.6709, 0.9644, 0.6709, 0.7381, 0.5174, 0.7381, 0.5174, 0.7282, 0.5121, 0.7282, 0.5121, 0.8963, 0.6633, 0.8963, 0.6633, 0.7957, 0.6339, 0.7957, 0.6339, 0.7377, 0.8104, 0.7377, 0.8104, 0.7244, 0.8108, 0.7244, 0.8108, 0.7439, 0.5269, 0.7439, 0.5269, 0.7381, 0.5174, 0.7381, 0.5174, 0.7907, 0.4286, 0.7907, 0.4286, 0.8853, 0.3877, 0.8853, 0.3877, 0.7737, 0.4194, 0.7737, 0.4194, 0.7907, 0.4286, 0.7907, 0.4286, 0.9271, 0.6065, 0.9271, 0.6065, 0.9707, 0.6593, 0.9707, 0.6593, 0.7442, 0.538, 0.7442, 0.538, 0.7439, 0.5269, 0.7439, 0.5269, 0.9261, 0.4539, 0.9261, 0.4539, 0.8469, 0.5211, 0.8469, 0.5211, 0.9644, 0.6709, 0.9644, 0.6709, 0.8963, 0.6633, 0.8963, 0.6633, 0.7389, 0.5478, 0.7389, 0.5478, 0.7442, 0.538, 0.7442, 0.538, 0.6664, 0.4225, 0.6664, 0.4225, 0.6865, 0.3197, 0.6865, 0.3197, 0.8469, 0.5211, 0.8469, 0.5211, 0.8473, 0.538, 0.8473, 0.538, 0.6865, 0.3197, 0.6865, 0.3197, 0.7038, 0.4918, 0.7038, 0.4918, 0.7294, 0.5537, 0.7294, 0.5537, 0.7389, 0.5478, 0.7389, 0.5478, 0.748, 0.318, 0.748, 0.318, 0.7737, 0.4194, 0.7737, 0.4194, 0.7174, 0.4915, 0.7174, 0.4915, 0.748, 0.318, 0.748, 0.318, 0.7183, 0.554, 0.7183, 0.554, 0.7294, 0.5537, 0.7294, 0.5537, 0.5991, 0.5269, 0.5991, 0.5269, 0.5187, 0.4609, 0.5187, 0.4609, 0.7957, 0.6339, 0.7957, 0.6339, 0.7807, 0.6432, 0.7807, 0.6432, 0.5622, 0.68, 0.5622, 0.68, 0.4897, 0.6833, 0.4897, 0.6833, 0.5509, 0.4013, 0.5509, 0.4013, 0.6503, 0.4324, 0.6503, 0.4324, 0.4838, 0.6738, 0.4838, 0.6738, 0.5194, 0.6105, 0.5194, 0.6105, 0.6569, 0.638, 0.6569, 0.638, 0.5622, 0.68, 0.5622, 0.68, 0.7085, 0.5487, 0.7085, 0.5487, 0.7183, 0.554, 0.7183, 0.554, 0.7637, 0.7462, 0.7637, 0.7462, 0.7377, 0.8104, 0.7377, 0.8104, 0.5194, 0.6105, 0.5194, 0.6105, 0.5997, 0.546, 0.5997, 0.546, 0.7026, 0.5392, 0.7026, 0.5392, 0.7085, 0.5487, 0.7085, 0.5487, 0.7244, 0.8108, 0.7244, 0.8108, 0.6948, 0.7481, 0.6948, 0.7481, 0.6718, 0.646, 0.6718, 0.646, 0.6569, 0.638, 0.6569, 0.638, 0.4897, 0.6833, 0.4897, 0.6833, 0.4838, 0.6738, 0.4838, 0.6738, 0.7023, 0.528, 0.7023, 0.528, 0.7026, 0.5392, 0.7026, 0.5392, 0.8853, 0.3877, 0.8853, 0.3877, 0.9559, 0.3812, 0.9559, 0.3812, 0.4755, 0.4074, 0.4755, 0.4074, 0.4825, 0.3944, 0.4825, 0.3944, 0.7076, 0.5182, 0.7076, 0.5182, 0.7023, 0.528, 0.7023, 0.528, 0.7807, 0.6432, 0.7807, 0.6432, 0.7637, 0.7462, 0.7637, 0.7462, 0.9637, 0.3938, 0.9637, 0.3938, 0.9261, 0.4539, 0.9261, 0.4539, 0.5997, 0.546, 0.5997, 0.546, 0.5991, 0.5269, 0.5991, 0.5269, 0.7038, 0.4918, 0.7038, 0.4918, 0.7174, 0.4915, 0.7174, 0.4915, 0.7171, 0.5124, 0.7171, 0.5124, 0.7076, 0.5182, 0.7076, 0.5182, 0.6948, 0.7481, 0.6948, 0.7481, 0.6718, 0.646, 0.6718, 0.646, 0.5187, 0.4609, 0.5187, 0.4609, 0.4755, 0.4074, 0.4755, 0.4074, 0.9559, 0.3812, 0.9559, 0.3812, 0.9637, 0.3938, 0.9637, 0.3938, 0.7282, 0.5121, 0.7282, 0.5121, 0.7171, 0.5124, 0.7171, 0.5124, 0.1368, 0.7794, 0.1565, 0.7787, 0.1836, 0.8171, 0.1748, 0.8262, 0.2897, 0.7618, 0.3234, 0.7791, 0.2959, 0.816, 0.2741, 0.8112, 0.1071, 0.6737, 0.1358, 0.6738, 0.1565, 0.7787, 0.1368, 0.7794, 0.3014, 0.6724, 0.3455, 0.6764, 0.3234, 0.7791, 0.2897, 0.7618, 0.1241, 0.5728, 0.1493, 0.579, 0.1358, 0.6738, 0.1071, 0.6737, 0.2973, 0.5925, 0.3364, 0.5822, 0.3455, 0.6764, 0.3014, 0.6724, 0.2848, 0.5419, 0.3119, 0.5234, 0.3364, 0.5822, 0.2973, 0.5925, 0.1568, 0.514, 0.1749, 0.521, 0.1493, 0.579, 0.1241, 0.5728, 0.2666, 0.4993, 0.2778, 0.4831, 0.3119, 0.5234, 0.2848, 0.5419, 0.202, 0.4801, 0.2108, 0.481, 0.1749, 0.521, 0.1568, 0.514, 0.4237, 0.4941, 0.4192, 0.4923, 0.4091, 0.4529, 0.4346, 0.4513, 0.1914, 0.7617, 0.2264, 0.7655, 0.2369, 0.8171, 0.2061, 0.8116, 0.1814, 0.6711, 0.2212, 0.6726, 0.2264, 0.7655, 0.1914, 0.7617, 0.1883, 0.5907, 0.2248, 0.5936, 0.2212, 0.6726, 0.1814, 0.6711, 0.2015, 0.5408, 0.231, 0.5419, 0.2248, 0.5936, 0.1883, 0.5907, 0.2216, 0.4979, 0.2413, 0.4961, 0.231, 0.5419, 0.2015, 0.5408, 0.8725, 0.2139, 0.766, 0.2141, 0.766, 0.07296, 0.8725, 0.07279, 0.9007, 0.2248, 0.7467, 0.2219, 0.7467, 0.08081, 0.9007, 0.08364, 0.8973, 0.2284, 0.7497, 0.2299, 0.7497, 0.08914, 0.8973, 0.08769, 0.89, 0.2263, 0.7748, 0.2277, 0.7748, 0.08698, 0.89, 0.08555, 0.9008, 0.2208, 0.7456, 0.2206, 0.7456, 0.07986, 0.9008, 0.08009, 0.9026, 0.2213, 0.7468, 0.2227, 0.7468, 0.08197, 0.9007, 0.07861, 0.8973, 0.2271, 0.745, 0.211, 0.7449, 0.0703, 0.8973, 0.08633, 0.8874, 0.2297, 0.7478, 0.2298, 0.7478, 0.08871, 0.8874, 0.08854, 0.8972, 0.2252, 0.7437, 0.228, 0.7437, 0.08686, 0.8972, 0.08402, 0.8829, 0.2216, 0.7767, 0.2201, 0.7767, 0.07938, 0.8829, 0.08083, 0.9081, 0.2204, 0.7546, 0.2232, 0.7546, 0.08208, 0.9081, 0.07924, 0.901, 0.2335, 0.7628, 0.216, 0.7628, 0.07528, 0.901, 0.09272, 0.8883, 0.2254, 0.7501, 0.2118, 0.7501, 0.07101, 0.8883, 0.08462, 0.8926, 0.2192, 0.7557, 0.2177, 0.7557, 0.077, 0.8926, 0.07845, 0.899, 0.2276, 0.7608, 0.214, 0.7608, 0.07329, 0.899, 0.0869, 0.902, 0.2214, 0.7444, 0.2222, 0.7444, 0.08145, 0.902, 0.08064, 0.9089, 0.2254, 0.7407, 0.2318, 0.7485, 0.0867, 0.9168, 0.08952, 0.8929, 0.2177, 0.7535, 0.2313, 0.7535, 0.09054, 0.8929, 0.07691, 0.8998, 0.2217, 0.7604, 0.2353, 0.7604, 0.09455, 0.8998, 0.08092, 0.8796, 0.2206, 0.7576, 0.2154, 0.7576, 0.07465, 0.8796, 0.07988, 0.8842, 0.2218, 0.7482, 0.2166, 0.7482, 0.07584, 0.8842, 0.08106, 0.907, 0.2192, 0.7383, 0.2161, 0.7383, 0.075, 0.907, 0.07809, 0.9012, 0.2215, 0.7456, 0.2213, 0.7456, 0.08021, 0.9012, 0.08036, 0.8692, 0.2306, 0.7628, 0.2304, 0.7628, 0.0893, 0.8692, 0.08946, 0.9045, 0.2254, 0.7522, 0.2093, 0.7522, 0.06859, 0.9045, 0.08462, 0.9095, 0.2272, 0.7408, 0.2242, 0.7408, 0.08302, 0.9095, 0.0861, 0.8945, 0.227, 0.7692, 0.2275, 0.7692, 0.0864, 0.8945, 0.08582, 0.9046, 0.2161, 0.7502, 0.2167, 0.7502, 0.07552, 0.9046, 0.07493, 0.8986, 0.231, 0.758, 0.2136, 0.758, 0.07286, 0.8986, 0.09029, 0.9056, 0.2192, 0.7516, 0.2164, 0.7516, 0.07525, 0.9056, 0.07809, 0.8922, 0.2238, 0.7521, 0.2233, 0.7521, 0.08212, 0.8922, 0.0827, 0.8653, 0.2281, 0.7734, 0.2222, 0.7734, 0.08107, 0.8653, 0.08696, 0.9132, 0.2251, 0.7433, 0.2282, 0.7433, 0.08703, 0.9132, 0.08394, 0.9145, 0.2235, 0.7446, 0.2266, 0.7446, 0.08548, 0.9145, 0.08238, 0.8926, 0.07845, 0.7557, 0.077, 0.7869, 0.02719, 0.8614, 0.02798, 0.8883, 0.08462, 0.7501, 0.07101, 0.7843, 0.02424, 0.8541, 0.03111, 0.9095, 0.0861, 0.7408, 0.08302, 0.7879, 0.0336, 0.8623, 0.03496, 0.9045, 0.08462, 0.7522, 0.06859, 0.7944, 0.02289, 0.8622, 0.03004, 0.9007, 0.08364, 0.7467, 0.08081, 0.7876, 0.03128, 0.8598, 0.03261, 0.901, 0.09272, 0.7628, 0.07528, 0.7892, 0.02922, 0.8746, 0.0385, 0.8874, 0.08854, 0.7478, 0.08871, 0.7814, 0.03839, 0.8538, 0.0383, 0.8796, 0.07988, 0.7576, 0.07465, 0.7891, 0.02586, 0.8481, 0.02839, 0.8929, 0.07691, 0.7535, 0.09054, 0.7942, 0.03642, 0.8523, 0.03075, 0.9012, 0.08036, 0.7456, 0.08021, 0.7878, 0.02997, 0.859, 0.03004, 0.899, 0.0869, 0.7608, 0.07329, 0.7975, 0.02676, 0.8623, 0.03315, 0.9008, 0.08009, 0.7456, 0.07986, 0.7909, 0.03117, 0.8586, 0.03005, 0.8945, 0.08582, 0.7692, 0.0864, 0.7974, 0.03599, 0.8663, 0.03567, 0.8973, 0.08633, 0.7449, 0.0703, 0.7829, 0.02416, 0.8593, 0.03219, 0.902, 0.08064, 0.7444, 0.08145, 0.7882, 0.02675, 0.8592, 0.0292, 0.8922, 0.0827, 0.7521, 0.08212, 0.7873, 0.03199, 0.857, 0.03228, 0.8986, 0.09029, 0.758, 0.07286, 0.7945, 0.0265, 0.862, 0.03638, 0.8829, 0.08083, 0.7767, 0.07938, 0.7917, 0.02945, 0.8679, 0.03049, 0.9132, 0.08394, 0.7433, 0.08703, 0.7869, 0.03596, 0.8696, 0.03445, 0.8842, 0.08106, 0.7482, 0.07584, 0.7768, 0.0268, 0.8556, 0.02983, 0.907, 0.07809, 0.7383, 0.075, 0.7789, 0.02546, 0.8664, 0.02707, 0.8973, 0.08769, 0.7497, 0.08914, 0.7864, 0.03864, 0.8606, 0.03791, 0.8692, 0.08946, 0.7628, 0.0893, 0.7907, 0.03907, 0.8413, 0.03914, 0.9056, 0.07809, 0.7516, 0.07525, 0.7892, 0.02567, 0.868, 0.02712, 0.8972, 0.08402, 0.7437, 0.08686, 0.7826, 0.03586, 0.8582, 0.03446, 0.9046, 0.07493, 0.7502, 0.07552, 0.784, 0.02511, 0.8709, 0.02478, 0.8653, 0.08696, 0.7734, 0.08107, 0.8003, 0.03251, 0.8384, 0.03496, 0.8998, 0.08092, 0.7604, 0.09455, 0.7979, 0.04074, 0.8623, 0.03445, 0.9145, 0.08238, 0.7446, 0.08548, 0.7765, 0.03462, 0.8826, 0.03268, 0.8725, 0.07279, 0.766, 0.07296, 0.7967, 0.02263, 0.8418, 0.02256, 0.9007, 0.07861, 0.7468, 0.08197, 0.791, 0.02719, 0.8565, 0.03311, 0.89, 0.08555, 0.7748, 0.08698, 0.7937, 0.03659, 0.8711, 0.03567, 0.9168, 0.08952, 0.7485, 0.0867, 0.7979, 0.03925, 0.8636, 0.03602, 0.9081, 0.07924, 0.7546, 0.08208, 0.788, 0.03118, 0.8747, 0.02958, 0.3276, 0.358, 0.3558, 0.3189, 0.3629, 0.2569, 0.3338, 0.1941, 0.3046, 0.1736, 0.2624, 0.1647, 0.2211, 0.1766, 0.194, 0.1991, 0.172, 0.2629, 0.1824, 0.3212, 0.2109, 0.3567])
me_circle_002.use_remesh_preserve_volume = False
me_circle_002.use_remesh_preserve_attributes = False
me_circle_002.use_mirror_vertex_groups = False
me_circle_002.update()
arm_armature = bpy.data.armatures.new('Armature')  # bones are not reproduced

# ---- objects
ob_armature = bpy.data.objects.new('Armature', arm_armature)
ob_body = bpy.data.objects.new('Body', me_circle_002)

# ---- transforms, parenting, visibility, modifiers, constraints
ob_armature.location = (0.0, 0.0, -2.339)
ob_armature.show_in_front = True
ob_armature.lineart.crease_threshold = 0.0
ob_body.parent = ob_armature
ob_body.matrix_parent_inverse = Matrix(((1.0, 0.0, 0.0, 0.0), (0.0, 1.0, 0.0, 0.0), (0.0, 0.0, 1.0, 2.339), (0.0, 0.0, 0.0, 1.0)))
ob_body.location = (0.01256, -0.05879, 4.526)
ob_body.scale = (0.1873, 0.1873, 0.1873)
ob_body.lineart.crease_threshold = 0.0
_vg = ob_body.vertex_groups.new(name='Root')
for _i, _w in zip([154, 155, 156, 157, 158, 159, 160, 161, 162, 163, 164, 165], [0.9974, 0.9974, 0.9974, 0.9974, 0.9974, 0.9974, 1.0, 1.0, 1.0, 1.0, 1.0, 1.0]): _vg.add([_i], _w, 'REPLACE')
_vg = ob_body.vertex_groups.new(name='Spine1')
for _i, _w in zip([166, 167, 168, 169, 170, 171], [0.986, 0.9877, 0.9929, 1.0, 0.9934, 0.988]): _vg.add([_i], _w, 'REPLACE')
_vg = ob_body.vertex_groups.new(name='Spine2')
for _i, _w in zip([172, 173, 174, 175, 176, 177, 178], [0.9875, 0.9888, 0.9933, 0.9998, 0.9943, 0.9894, 0.006008]): _vg.add([_i], _w, 'REPLACE')
_vg = ob_body.vertex_groups.new(name='Spine3')
_vg = ob_body.vertex_groups.new(name='Head')
_vg.add([0, 1, 2, 3, 4, 5, 6, 7, 8, 9, 10, 11, 12, 13, 14, 15, 16, 17, 18, 19, 20, 21, 22, 23, 24, 30, 31, 32, 33, 34, 35, 36, 42, 43, 44, 45, 46, 47, 48, 54, 55, 56, 57, 58, 59, 60, 66, 67, 68, 69, 70, 71, 72, 78, 79, 80, 81, 82, 83, 84, 90, 91, 92, 93, 94, 95, 96, 106, 107, 108, 109, 110, 111, 112, 113, 114, 115, 116, 117, 118, 119, 120, 121, 122, 123, 124, 125, 126, 127, 128, 129, 130, 131, 132, 133, 134, 135, 136, 137, 138, 139, 140, 141, 142, 143, 144, 145, 146, 147, 148, 149, 150, 151, 152, 153, 178, 179, 180, 181, 182, 183, 184, 185, 186, 187, 188, 189, 190, 191, 192, 193, 194, 195, 196, 197, 198, 199, 200, 201, 202, 203, 204, 205, 206, 207, 208, 209, 210, 211, 212, 213, 214, 215, 216, 217, 218, 219, 220, 221, 222, 223, 224, 225, 226, 227, 228, 229, 230, 231, 232, 233, 234, 235, 236, 237, 238, 239, 240, 241, 242, 243, 244, 245, 246, 247, 248, 249, 250, 251, 252, 253, 254, 255, 256, 257, 258, 276, 277, 278, 279, 281, 282, 283, 284, 293, 294, 295, 297, 298, 299, 300, 309, 310, 311, 312, 314, 315, 316, 317, 318, 319, 320, 321, 322, 323, 324, 325, 326, 344, 345, 346, 347, 349, 350, 351, 352, 361, 362, 363, 365, 366, 367, 368, 377, 378, 379, 380, 382, 383, 384, 385, 386, 387, 388, 389, 390, 391, 392, 393, 394, 402, 412, 413, 414, 415, 417, 418, 419, 420, 422, 429, 430, 431, 433, 434, 435, 436, 445, 446, 447, 448, 450, 451, 452, 453, 454], 1.0, 'REPLACE')
_vg = ob_body.vertex_groups.new(name='Jaw')
_vg.add([0, 1, 2, 3, 4, 13, 14, 15, 16, 17, 18, 24, 25, 26, 27, 28, 29, 30, 36, 37, 38, 39, 40, 41, 42, 49, 50, 51, 52, 53, 61, 62, 63, 64, 65, 73, 74, 75, 76, 77, 85, 86, 87, 88, 89, 97, 98, 99, 100, 101, 102, 103, 104, 105, 259, 260, 261, 262, 263, 264, 265, 266, 267, 268, 269, 270, 271, 272, 273, 274, 275, 280, 285, 286, 287, 288, 289, 290, 291, 292, 296, 301, 302, 303, 304, 305, 306, 307, 308, 313, 327, 328, 329, 330, 331, 332, 333, 334, 335, 336, 337, 338, 339, 340, 341, 342, 343, 348, 353, 354, 355, 356, 357, 358, 359, 360, 364, 369, 370, 371, 372, 373, 374, 375, 376, 381, 389, 395, 396, 397, 398, 399, 400, 401, 402, 403, 404, 405, 406, 407, 408, 409, 410, 411, 416, 419, 421, 422, 423, 424, 425, 426, 427, 428, 432, 434, 435, 437, 438, 439, 440, 441, 442, 443, 444, 449], 1.0, 'REPLACE')
_m = ob_body.modifiers.new('Armature', 'ARMATURE')
_m.object = ob_armature

# ---- collection membership
col_collection_1.objects.link(ob_armature)
col_collection_1.objects.link(ob_body)

# ---- scene / render settings (as saved in the file)
scene.frame_start = 1; scene.frame_end = 25; scene.frame_set(13)
scene.render.engine = 'BLENDER_EEVEE_NEXT'
scene.render.resolution_percentage = 50
scene.render.dither_intensity = 0.0
scene.cycles.use_denoising = False
scene.cycles.samples = 128
scene.cycles.sampling_pattern = 'TABULATED_SOBOL'
scene.cycles.light_sampling_threshold = 0.0
scene.cycles.use_adaptive_sampling = False
scene.cycles.use_light_tree = False
scene.cycles.blur_glossy = 0.0
scene.cycles.sample_clamp_indirect = 0.0
scene.view_settings.view_transform = 'Standard'
bpy.context.view_layer.update()

# ---- added for rendering (the .blend has no active camera and no usable light): camera, sun
cam_auto = bpy.data.cameras.new('AutoCamera')
cam_auto.lens = 50.0
cam_auto.sensor_width = 36.0
cam_auto.clip_end = 1000.0
ob_auto_camera = bpy.data.objects.new('AutoCamera', cam_auto)
scene.collection.objects.link(ob_auto_camera)
ob_auto_camera.location = (6.38743, -12.7236, 11.0755)
ob_auto_camera.rotation_euler = (1.09748, -7.21219e-08, 0.694738)
scene.camera = ob_auto_camera
light_auto_sun = bpy.data.lights.new('AutoSun', 'SUN')
light_auto_sun.energy = 3.0
light_auto_sun.angle = 0.0523599
ob_auto_sun = bpy.data.objects.new('AutoSun', light_auto_sun)
scene.collection.objects.link(ob_auto_sun)
ob_auto_sun.rotation_euler = (0.872665, 0.174533, 0.523599)
bpy.context.view_layer.update()
